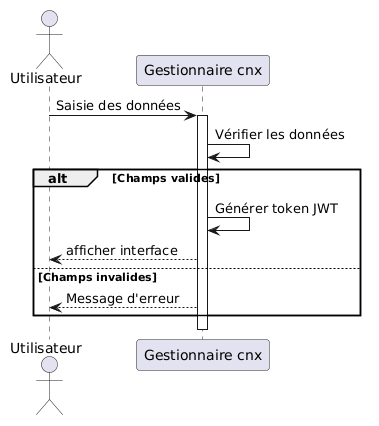

The diagram above was rendered by PlantUML. Its source (embedded in the PNG):
@startuml
actor "Utilisateur" as user
participant "Gestionnaire cnx" as auth

user -> auth : Saisie des données
activate auth

auth -> auth : Vérifier les données

alt Champs valides
    auth -> auth : Générer token JWT
    auth --> user : afficher interface
else Champs invalides
    auth --> user : Message d'erreur
end

deactivate auth
@enduml